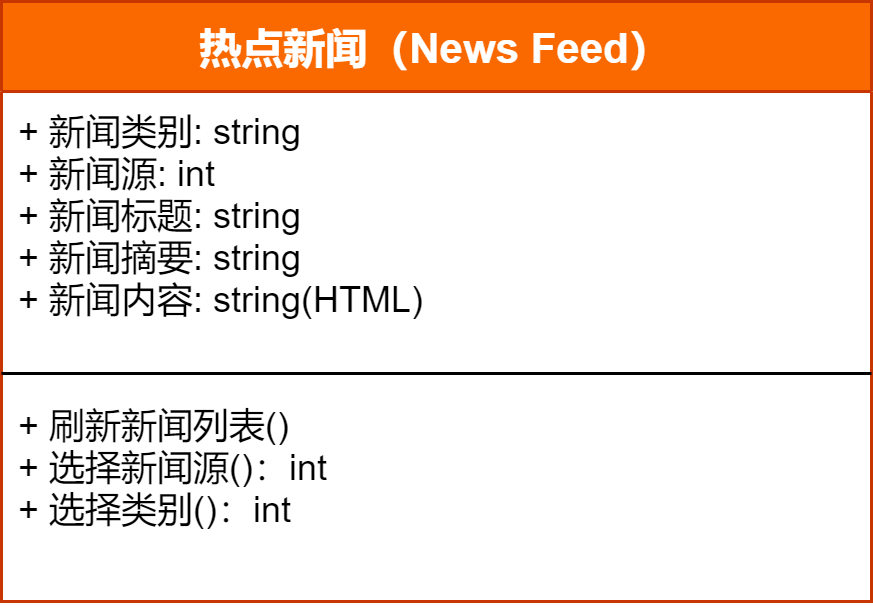

The diagram above was exported from draw.io. Its source (the exported page's mxGraphModel, read from the mxfile embedded in the PNG):
<mxGraphModel dx="691" dy="757" grid="1" gridSize="10" guides="1" tooltips="1" connect="1" arrows="1" fold="1" page="1" pageScale="1" pageWidth="827" pageHeight="1169" math="0" shadow="0">
  <root>
    <mxCell id="0" />
    <mxCell id="1" parent="0" />
    <mxCell id="YJgrN-Vo5FL3ECdHIfps-33" value="热点新闻（News Feed）" style="swimlane;fontStyle=1;align=center;verticalAlign=top;childLayout=stackLayout;horizontal=1;startSize=30;horizontalStack=0;resizeParent=1;resizeParentMax=0;resizeLast=0;collapsible=1;marginBottom=0;fontSize=14;fillColor=#fa6800;strokeColor=#C73500;fontColor=#ffffff;" parent="1" vertex="1">
      <mxGeometry x="80" y="510" width="290" height="200" as="geometry" />
    </mxCell>
    <mxCell id="YJgrN-Vo5FL3ECdHIfps-34" value="+ 新闻类别: string&#10;+ 新闻源: int&#10;+ 新闻标题: string&#10;+ 新闻摘要: string&#10;+ 新闻内容: string(HTML)" style="text;strokeColor=none;fillColor=none;align=left;verticalAlign=top;spacingLeft=4;spacingRight=4;overflow=hidden;rotatable=0;points=[[0,0.5],[1,0.5]];portConstraint=eastwest;" parent="YJgrN-Vo5FL3ECdHIfps-33" vertex="1">
      <mxGeometry y="30" width="290" height="90" as="geometry" />
    </mxCell>
    <mxCell id="YJgrN-Vo5FL3ECdHIfps-35" value="" style="line;strokeWidth=1;fillColor=none;align=left;verticalAlign=middle;spacingTop=-1;spacingLeft=3;spacingRight=3;rotatable=0;labelPosition=right;points=[];portConstraint=eastwest;" parent="YJgrN-Vo5FL3ECdHIfps-33" vertex="1">
      <mxGeometry y="120" width="290" height="8" as="geometry" />
    </mxCell>
    <mxCell id="YJgrN-Vo5FL3ECdHIfps-36" value="+ 刷新新闻列表()&#10;+ 选择新闻源()：int&#10;+ 选择类别()：int" style="text;strokeColor=none;fillColor=none;align=left;verticalAlign=top;spacingLeft=4;spacingRight=4;overflow=hidden;rotatable=0;points=[[0,0.5],[1,0.5]];portConstraint=eastwest;" parent="YJgrN-Vo5FL3ECdHIfps-33" vertex="1">
      <mxGeometry y="128" width="290" height="72" as="geometry" />
    </mxCell>
  </root>
</mxGraphModel>